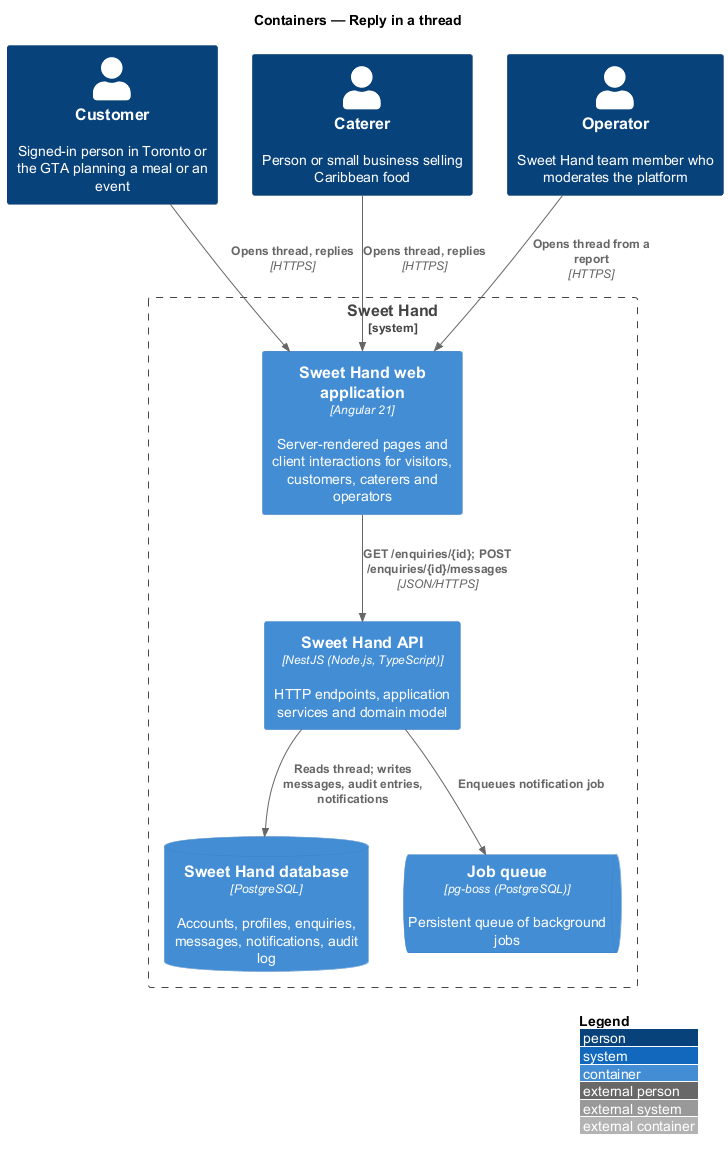

The diagram above was rendered by PlantUML. Its source (embedded in the PNG):
@startuml
!include <C4/C4_Container>
LAYOUT_WITH_LEGEND()
title Containers — Reply in a thread

Person(customer, "Customer", "Signed-in person in Toronto or the GTA planning a meal or an event")
Person(caterer, "Caterer", "Person or small business selling Caribbean food")
Person(operator, "Operator", "Sweet Hand team member who moderates the platform")
System_Boundary(sweethand, "Sweet Hand") {
  Container(web, "Sweet Hand web application", "Angular 21", "Server-rendered pages and client interactions for visitors, customers, caterers and operators")
  Container(api, "Sweet Hand API", "NestJS (Node.js, TypeScript)", "HTTP endpoints, application services and domain model")
  ContainerDb(db, "Sweet Hand database", "PostgreSQL", "Accounts, profiles, enquiries, messages, notifications, audit log")
  ContainerQueue(queue, "Job queue", "pg-boss (PostgreSQL)", "Persistent queue of background jobs")
}

Rel(customer, web, "Opens thread, replies", "HTTPS")
Rel(caterer, web, "Opens thread, replies", "HTTPS")
Rel(operator, web, "Opens thread from a report", "HTTPS")
Rel(web, api, "GET /enquiries/{id}; POST /enquiries/{id}/messages", "JSON/HTTPS")
Rel(api, db, "Reads thread; writes messages, audit entries, notifications")
Rel(api, queue, "Enqueues notification job")
@enduml